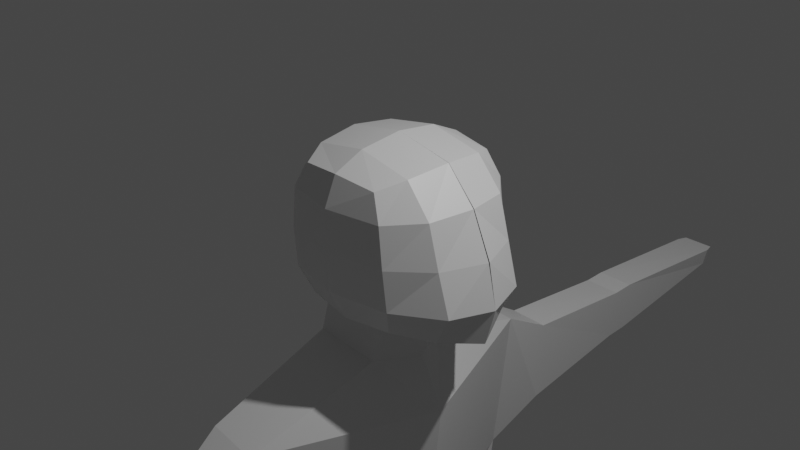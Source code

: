 # Source: character2.blend  (saved by Blender 3.2.14; exported with 4.5.12 LTS)
import bpy
from mathutils import Matrix  # noqa: F401  (used for matrix-valued properties, if any)

bpy.ops.wm.read_factory_settings(use_empty=True)
scene = bpy.context.scene
scene.name = 'Scene'

# ---- collections
col_collection = bpy.data.collections.new('Collection'); scene.collection.children.link(col_collection)

# ---- materials (node trees are filled in below, after node groups)
mat_material = bpy.data.materials.new('Material')
mat_material.alpha_threshold = 0.0
mat_material.use_transparent_shadow = False
mat_material.line_color = (0.0, 0.0, 0.0, 1.0)

# ---- material node trees
mat_material.use_nodes = True; mat_material.node_tree.nodes.clear()
_N = mat_material.node_tree.nodes; _L = mat_material.node_tree.links
n0 = _N.new('ShaderNodeOutputMaterial'); n0.name = 'Material Output'; n0.location = (300, 300)
n1 = _N.new('ShaderNodeBsdfPrincipled'); n1.name = 'Principled BSDF'; n1.location = (10, 300)
n1.distribution = 'GGX'
n1.subsurface_method = 'RANDOM_WALK_SKIN'
n1.inputs[2].default_value = 0.4
n1.inputs[3].default_value = 1.45
n1.inputs[27].default_value = (0.0, 0.0, 0.0, 1.0)
n1.inputs[28].default_value = 1.0
_L.new(n1.outputs[0], n0.inputs[0])
n0.is_active_output = True

# ---- world
world_world = bpy.data.worlds.new('World'); scene.world = world_world
world_world.use_nodes = True; world_world.node_tree.nodes.clear()
_N = world_world.node_tree.nodes; _L = world_world.node_tree.links
n0 = _N.new('ShaderNodeOutputWorld'); n0.name = 'World Output'; n0.location = (300, 300)
n1 = _N.new('ShaderNodeBackground'); n1.name = 'Background'; n1.location = (10, 300)
n1.inputs[0].default_value = (0.05088, 0.05088, 0.05088, 1.0)
_L.new(n1.outputs[0], n0.inputs[0])
n0.is_active_output = True
world_world.color = (0.05088, 0.05088, 0.05088)
world_world.use_sun_shadow = False
world_world.sun_shadow_jitter_overblur = 0.0

# ---- cameras
cam_camera = bpy.data.cameras.new('Camera')
cam_camera.clip_end = 100.0
cam_camera.ortho_scale = 7.314

# ---- lights
light_light = bpy.data.lights.new('Light', 'POINT')
light_light.transmission_factor = 0.0
light_light.energy = 1000.0
light_light.shadow_soft_size = 0.1
light_light.shadow_maximum_resolution = 0.006
light_light.use_absolute_resolution = True

# ---- meshes
me_cube = bpy.data.meshes.new('Cube')
me_cube.from_pydata([(0.4699, 0.7606, 0.6905), (0.6513, 0.7493, -0.745), (-0.4929, 0.7585, 0.6907), (-0.464, 0.7501, -0.7518), (-0.4806, -3.399e-05, -0.8295), (0.6795, 0.001597, 0.8274), (-0.6667, 0.0, 0.8353), (1.226, 0.0, -0.9276), (0.6601, 0.8396, -0.0289), (-0.6619, 0.8381, -0.03074), (1.238, 0.006354, -0.02197), (-1.0, 0.0, 0.007789), (0.07566, 0.804, -0.8011), (0.6995, 0.8208, -0.4746), (-0.6343, 0.8211, -0.4808), (-0.6284, 0.4737, 0.7802), (-0.01314, 0.8152, 0.7387), (1.015, 0.4679, -0.8127), (-0.544, 0.4683, -0.8181), (0.6196, 0.4762, 0.7772), (1.343, 0.0, -0.5023), (0.5365, 0.0001019, -0.9534), (-0.9351, -4.248e-06, -0.4733), (0.00161, 0.0001996, 0.9578), (0.6047, 0.829, 0.4169), (-0.6276, 0.8264, 0.417), (1.019, 0.004587, 0.4623), (-0.9583, 0.0, 0.4848), (1.048, 0.4855, -0.02493), (-0.01889, 0.9642, -0.03323), (-0.948, 0.4818, -0.01539), (-0.9036, 0.4805, 0.4481), (-0.01761, 0.9487, 0.4154), (0.916, 0.4846, 0.4395), (0.2658, 0.4727, -0.9318), (-0.006468, 0.4806, 0.8954), (1.186, 0.4791, -0.4834), (-0.005053, 0.9408, -0.4838), (-0.9016, 0.4778, -0.4824), (-0.6558, 0.0, -1.435), (-0.7201, 0.462, -1.43), (0.3685, 0.0, -1.461), (0.09693, 0.4664, -1.466), (-0.6749, 0.0, -2.004), (-0.7392, 1.912, -1.999), (0.6469, 0.0, -2.03), (-0.0972, 1.944, -2.035), (-0.7345, 0.0, -3.945), (-0.7976, 1.907, -3.945), (0.4512, 0.0, -3.945), (-0.2872, 1.939, -3.945), (-0.6089, 2.61, -2.413), (-0.1344, 2.629, -2.434), (-0.6429, 2.607, -3.571), (-0.1747, 2.626, -3.526), (-0.7746, 1.154, -7.123), (-0.6946, 0.0, -7.039), (0.3212, 0.0, -7.059), (-0.06569, 1.163, -7.118), (0.1166, 0.0, -5.14), (-0.1814, 1.624, -5.179), (-0.7793, 1.602, -5.179), (-0.7186, 0.0, -5.179), (-0.652, 0.08561, -7.421), (-0.6983, 0.0, -7.367), (0.3174, 0.0, -7.387), (0.09902, 0.08881, -7.353), (-0.6961, 1.845, -10.11), (0.1468, 1.878, -10.28), (-0.5219, 0.7863, -10.12), (0.3112, 0.8174, -10.29), (0.1713, 0.4781, -8.879), (-0.05541, 1.769, -8.444), (-0.5797, 0.4749, -8.947), (-0.8708, 1.624, -8.522), (-0.0563, 1.523, -8.476), (-0.008121, 1.504, -8.431), (-0.6978, 1.84, -10.71), (0.1583, 1.876, -10.6), (-0.5494, 0.8275, -10.83), (0.2865, 0.8221, -10.62), (-0.6722, 1.677, -13.37), (0.07538, 1.802, -13.37), (-0.5141, 1.029, -13.37), (0.1537, 1.112, -13.37), (-0.7956, 1.744, -11.66), (-0.6758, 0.8257, -11.66), (0.2368, 0.9036, -11.61), (0.03195, 1.825, -11.61), (-0.6722, 1.677, -13.59), (0.07538, 1.802, -13.59), (-0.5141, 1.029, -13.59), (0.1537, 1.112, -13.59), (1.109, 1.92, -13.37), (1.188, 1.23, -13.37), (1.109, 1.92, -13.59), (1.188, 1.23, -13.59), (-0.6741, 4.245, -2.621), (-0.1996, 4.264, -2.635), (-0.7081, 4.242, -3.363), (-0.2399, 4.261, -3.334), (-0.6865, 4.558, -2.622), (-0.212, 4.576, -2.635), (-0.7205, 4.555, -3.364), (-0.2523, 4.573, -3.335), (-0.7832, 6.646, -2.866), (-0.2796, 6.666, -2.87), (-0.8192, 6.642, -3.124), (-0.3224, 6.662, -3.113), (-0.7526, 6.812, -2.887), (-0.3297, 6.829, -2.891), (-0.7829, 6.81, -3.104), (-0.3656, 6.826, -3.095)], [(72, 75), (72, 76)], [(11, 27, 31, 30), (27, 6, 15, 31), (31, 15, 2, 25), (30, 31, 25, 9), (9, 25, 32, 29), (25, 2, 16, 32), (32, 16, 0, 24), (29, 32, 24, 8), (8, 24, 33, 28), (24, 0, 19, 33), (33, 19, 5, 26), (28, 33, 26, 10), (3, 12, 34, 18), (12, 1, 17, 34), (34, 17, 7, 21), (4, 18, 40, 39), (0, 16, 35, 19), (16, 2, 15, 35), (35, 15, 6, 23), (19, 35, 23, 5), (1, 13, 36, 17), (13, 8, 28, 36), (36, 28, 10, 20), (17, 36, 20, 7), (3, 14, 37, 12), (14, 9, 29, 37), (37, 29, 8, 13), (12, 37, 13, 1), (4, 22, 38, 18), (22, 11, 30, 38), (38, 30, 9, 14), (18, 38, 14, 3), (42, 41, 45, 46), (18, 34, 42, 40), (34, 21, 41, 42), (46, 50, 54, 52), (39, 40, 44, 43), (40, 42, 46, 44), (60, 59, 57, 58), (46, 45, 49, 50), (43, 44, 48, 47), (53, 51, 97, 99), (48, 44, 51, 53), (50, 48, 53, 54), (44, 46, 52, 51), (58, 57, 65, 66), (62, 61, 55, 56), (61, 60, 58, 55), (48, 50, 60, 61), (47, 48, 61, 62), (50, 49, 59, 60), (63, 66, 65, 64), (56, 55, 63, 64), (72, 71, 70, 68), (69, 67, 77, 79), (71, 73, 69, 70), (74, 72, 68, 67), (73, 74, 67, 69), (63, 55, 74, 73), (55, 58, 72, 74), (66, 63, 73, 71), (58, 66, 71, 72), (86, 85, 81, 83), (70, 69, 79, 80), (68, 70, 80, 78), (67, 68, 78, 77), (83, 81, 89, 91), (87, 86, 83, 84), (88, 87, 84, 82), (85, 88, 82, 81), (77, 78, 88, 85), (78, 80, 87, 88), (80, 79, 86, 87), (79, 77, 85, 86), (89, 90, 92, 91), (84, 83, 91, 92), (82, 84, 94, 93), (81, 82, 90, 89), (93, 94, 96, 95), (84, 92, 96, 94), (92, 90, 95, 96), (90, 82, 93, 95), (99, 97, 101, 103), (54, 53, 99, 100), (52, 54, 100, 98), (51, 52, 98, 97), (102, 104, 108, 106), (100, 99, 103, 104), (98, 100, 104, 102), (97, 98, 102, 101), (107, 105, 109, 111), (101, 102, 106, 105), (103, 101, 105, 107), (104, 103, 107, 108), (109, 110, 112, 111), (108, 107, 111, 112), (106, 108, 112, 110), (105, 106, 110, 109)])
_uv = me_cube.uv_layers.new(name='UVMap')
_uv.uv.foreach_set('vector', [0.5015, 0.125, 0.5632, 0.125, 0.5632, 0.1897, 0.501, 0.1901, 0.5632, 0.125, 0.625, 0.125, 0.625, 0.1875, 0.5632, 0.1897, 0.5632, 0.1897, 0.625, 0.1875, 0.625, 0.25, 0.5632, 0.2691, 0.501, 0.1901, 0.5632, 0.1897, 0.5632, 0.2691, 0.501, 0.2708, 0.501, 0.2708, 0.5632, 0.2691, 0.5632, 0.375, 0.501, 0.375, 0.5632, 0.2691, 0.625, 0.25, 0.625, 0.375, 0.5632, 0.375, 0.5632, 0.375, 0.625, 0.375, 0.625, 0.5, 0.5636, 0.4809, 0.501, 0.375, 0.5632, 0.375, 0.5636, 0.4809, 0.501, 0.4792, 0.501, 0.4792, 0.5636, 0.4809, 0.5649, 0.5603, 0.501, 0.5599, 0.5636, 0.4809, 0.625, 0.5, 0.6426, 0.5621, 0.5649, 0.5603, 0.5649, 0.5603, 0.6426, 0.5621, 0.625, 0.625, 0.5632, 0.625, 0.501, 0.5599, 0.5649, 0.5603, 0.5632, 0.625, 0.5015, 0.625, 0.125, 0.5, 0.25, 0.5, 0.2483, 0.5625, 0.125, 0.5625, 0.25, 0.5, 0.375, 0.5, 0.3578, 0.5621, 0.2483, 0.5625, 0.2483, 0.5625, 0.3578, 0.5621, 0.375, 0.625, 0.25, 0.625, 0.375, 0.125, 0.375, 0.1875, 0.375, 0.1875, 0.375, 0.125, 0.625, 0.5, 0.75, 0.5, 0.7518, 0.5625, 0.6426, 0.5621, 0.75, 0.5, 0.875, 0.5, 0.875, 0.5625, 0.7518, 0.5625, 0.7518, 0.5625, 0.875, 0.5625, 0.875, 0.625, 0.75, 0.625, 0.6426, 0.5621, 0.7518, 0.5625, 0.75, 0.625, 0.625, 0.625, 0.375, 0.5, 0.4377, 0.4809, 0.4365, 0.5603, 0.3578, 0.5621, 0.4377, 0.4809, 0.501, 0.4792, 0.501, 0.5599, 0.4365, 0.5603, 0.4365, 0.5603, 0.501, 0.5599, 0.5015, 0.625, 0.4382, 0.625, 0.3578, 0.5621, 0.4365, 0.5603, 0.4382, 0.625, 0.375, 0.625, 0.375, 0.25, 0.4382, 0.2691, 0.4382, 0.375, 0.375, 0.375, 0.4382, 0.2691, 0.501, 0.2708, 0.501, 0.375, 0.4382, 0.375, 0.4382, 0.375, 0.501, 0.375, 0.501, 0.4792, 0.4377, 0.4809, 0.375, 0.375, 0.4382, 0.375, 0.4377, 0.4809, 0.375, 0.5, 0.375, 0.125, 0.4382, 0.125, 0.4382, 0.1897, 0.375, 0.1875, 0.4382, 0.125, 0.5015, 0.125, 0.501, 0.1901, 0.4382, 0.1897, 0.4382, 0.1897, 0.501, 0.1901, 0.501, 0.2708, 0.4382, 0.2691, 0.375, 0.1875, 0.4382, 0.1897, 0.4382, 0.2691, 0.375, 0.25, 0.2483, 0.5625, 0.25, 0.625, 0.25, 0.625, 0.2483, 0.5625, 0.125, 0.5625, 0.2483, 0.5625, 0.2483, 0.5625, 0.125, 0.5625, 0.2483, 0.5625, 0.25, 0.625, 0.25, 0.625, 0.2483, 0.5625, 0.2483, 0.5625, 0.2483, 0.5625, 0.2483, 0.5625, 0.2483, 0.5625, 0.375, 0.125, 0.375, 0.1875, 0.375, 0.1875, 0.375, 0.125, 0.125, 0.5625, 0.2483, 0.5625, 0.2483, 0.5625, 0.125, 0.5625, 0.2483, 0.5625, 0.25, 0.625, 0.25, 0.625, 0.2483, 0.5625, 0.2483, 0.5625, 0.25, 0.625, 0.25, 0.625, 0.2483, 0.5625, 0.375, 0.125, 0.375, 0.1875, 0.375, 0.1875, 0.375, 0.125, 0.375, 0.1875, 0.375, 0.1875, 0.375, 0.1875, 0.375, 0.1875, 0.375, 0.1875, 0.375, 0.1875, 0.375, 0.1875, 0.375, 0.1875, 0.2483, 0.5625, 0.125, 0.5625, 0.125, 0.5625, 0.2483, 0.5625, 0.125, 0.5625, 0.2483, 0.5625, 0.2483, 0.5625, 0.125, 0.5625, 0.2483, 0.5625, 0.25, 0.625, 0.25, 0.625, 0.2483, 0.5625, 0.375, 0.125, 0.375, 0.1875, 0.375, 0.1875, 0.375, 0.125, 0.125, 0.5625, 0.2483, 0.5625, 0.2483, 0.5625, 0.125, 0.5625, 0.125, 0.5625, 0.2483, 0.5625, 0.2483, 0.5625, 0.125, 0.5625, 0.375, 0.125, 0.375, 0.1875, 0.375, 0.1875, 0.375, 0.125, 0.2483, 0.5625, 0.25, 0.625, 0.25, 0.625, 0.2483, 0.5625, 0.125, 0.5625, 0.2483, 0.5625, 0.25, 0.625, 0.125, 0.625, 0.375, 0.125, 0.375, 0.1875, 0.375, 0.1875, 0.375, 0.125, 0.2483, 0.5625, 0.2483, 0.5625, 0.2483, 0.5625, 0.2483, 0.5625, 0.375, 0.1875, 0.375, 0.1875, 0.375, 0.1875, 0.375, 0.1875, 0.2483, 0.5625, 0.125, 0.5625, 0.125, 0.5625, 0.2483, 0.5625, 0.125, 0.5625, 0.2483, 0.5625, 0.2483, 0.5625, 0.125, 0.5625, 0.375, 0.1875, 0.375, 0.1875, 0.375, 0.1875, 0.375, 0.1875, 0.375, 0.1875, 0.375, 0.1875, 0.375, 0.1875, 0.375, 0.1875, 0.125, 0.5625, 0.2483, 0.5625, 0.2483, 0.5625, 0.125, 0.5625, 0.2483, 0.5625, 0.125, 0.5625, 0.125, 0.5625, 0.2483, 0.5625, 0.2483, 0.5625, 0.2483, 0.5625, 0.2483, 0.5625, 0.2483, 0.5625, 0.375, 0.1875, 0.375, 0.1875, 0.375, 0.1875, 0.375, 0.1875, 0.2483, 0.5625, 0.125, 0.5625, 0.125, 0.5625, 0.2483, 0.5625, 0.2483, 0.5625, 0.2483, 0.5625, 0.2483, 0.5625, 0.2483, 0.5625, 0.125, 0.5625, 0.2483, 0.5625, 0.2483, 0.5625, 0.125, 0.5625, 0.375, 0.1875, 0.375, 0.1875, 0.375, 0.1875, 0.375, 0.1875, 0.2483, 0.5625, 0.125, 0.5625, 0.125, 0.5625, 0.2483, 0.5625, 0.2483, 0.5625, 0.2483, 0.5625, 0.2483, 0.5625, 0.2483, 0.5625, 0.125, 0.5625, 0.2483, 0.5625, 0.2483, 0.5625, 0.125, 0.5625, 0.125, 0.5625, 0.2483, 0.5625, 0.2483, 0.5625, 0.125, 0.5625, 0.2483, 0.5625, 0.2483, 0.5625, 0.2483, 0.5625, 0.2483, 0.5625, 0.2483, 0.5625, 0.125, 0.5625, 0.125, 0.5625, 0.2483, 0.5625, 0.375, 0.1875, 0.375, 0.1875, 0.375, 0.1875, 0.375, 0.1875, 0.125, 0.5625, 0.2483, 0.5625, 0.2483, 0.5625, 0.125, 0.5625, 0.2483, 0.5625, 0.125, 0.5625, 0.125, 0.5625, 0.2483, 0.5625, 0.2483, 0.5625, 0.2483, 0.5625, 0.2483, 0.5625, 0.2483, 0.5625, 0.125, 0.5625, 0.2483, 0.5625, 0.2483, 0.5625, 0.125, 0.5625, 0.2483, 0.5625, 0.2483, 0.5625, 0.2483, 0.5625, 0.2483, 0.5625, 0.2483, 0.5625, 0.2483, 0.5625, 0.2483, 0.5625, 0.2483, 0.5625, 0.2483, 0.5625, 0.2483, 0.5625, 0.2483, 0.5625, 0.2483, 0.5625, 0.2483, 0.5625, 0.2483, 0.5625, 0.2483, 0.5625, 0.2483, 0.5625, 0.375, 0.1875, 0.375, 0.1875, 0.375, 0.1875, 0.375, 0.1875, 0.2483, 0.5625, 0.125, 0.5625, 0.125, 0.5625, 0.2483, 0.5625, 0.2483, 0.5625, 0.2483, 0.5625, 0.2483, 0.5625, 0.2483, 0.5625, 0.125, 0.5625, 0.2483, 0.5625, 0.2483, 0.5625, 0.125, 0.5625, 0.2483, 0.5625, 0.2483, 0.5625, 0.2483, 0.5625, 0.2483, 0.5625, 0.2483, 0.5625, 0.125, 0.5625, 0.125, 0.5625, 0.2483, 0.5625, 0.2483, 0.5625, 0.2483, 0.5625, 0.2483, 0.5625, 0.2483, 0.5625, 0.125, 0.5625, 0.2483, 0.5625, 0.2483, 0.5625, 0.125, 0.5625, 0.375, 0.1875, 0.375, 0.1875, 0.375, 0.1875, 0.375, 0.1875, 0.125, 0.5625, 0.2483, 0.5625, 0.2483, 0.5625, 0.125, 0.5625, 0.375, 0.1875, 0.375, 0.1875, 0.375, 0.1875, 0.375, 0.1875, 0.2483, 0.5625, 0.125, 0.5625, 0.125, 0.5625, 0.2483, 0.5625, 0.125, 0.5625, 0.2483, 0.5625, 0.2483, 0.5625, 0.125, 0.5625, 0.2483, 0.5625, 0.125, 0.5625, 0.125, 0.5625, 0.2483, 0.5625, 0.2483, 0.5625, 0.2483, 0.5625, 0.2483, 0.5625, 0.2483, 0.5625, 0.125, 0.5625, 0.2483, 0.5625, 0.2483, 0.5625, 0.125, 0.5625])
me_cube.materials.append(mat_material)
me_cube.use_mirror_vertex_groups = False
me_cube.update()

# ---- objects
ob_cube = bpy.data.objects.new('Cube', me_cube)
ob_light = bpy.data.objects.new('Light', light_light)
ob_camera = bpy.data.objects.new('Camera', cam_camera)

# ---- transforms, parenting, visibility, modifiers, constraints
ob_cube.location = (0.0, 0.0, 0.0)
ob_cube.lock_rotations_4d = False
ob_cube.empty_display_type = 'ARROWS'
ob_cube.lineart.crease_threshold = 0.0
_m = ob_cube.modifiers.new('Mirror', 'MIRROR')
_m.use_axis = (False, True, False)
_m.use_clip = True
ob_light.location = (4.076, 1.005, 5.904)
ob_light.rotation_euler = (0.6503, 0.05522, 1.866)
ob_light.lock_rotations_4d = False
ob_light.empty_display_type = 'ARROWS'
ob_light.color = (0.0, 0.0, 0.0, 0.0)
ob_light.lineart.crease_threshold = 0.0
ob_camera.location = (7.359, -6.926, 4.958)
ob_camera.rotation_euler = (1.109, 0.0, 0.8149)
ob_camera.lock_rotations_4d = False
ob_camera.empty_display_type = 'ARROWS'
ob_camera.color = (0.0, 0.0, 0.0, 0.0)
ob_camera.display_type = 'WIRE'
ob_camera.lineart.crease_threshold = 0.0

# ---- collection membership
col_collection.objects.link(ob_cube)
col_collection.objects.link(ob_light)
col_collection.objects.link(ob_camera)

# ---- scene / render settings (as saved in the file)
scene.camera = ob_camera
scene.frame_start = 1; scene.frame_end = 250; scene.frame_set(1)
scene.render.engine = 'BLENDER_EEVEE_NEXT'
scene.cycles.sampling_pattern = 'TABULATED_SOBOL'
scene.cycles.use_light_tree = False
scene.view_settings.view_transform = 'Filmic'
bpy.context.view_layer.update()
